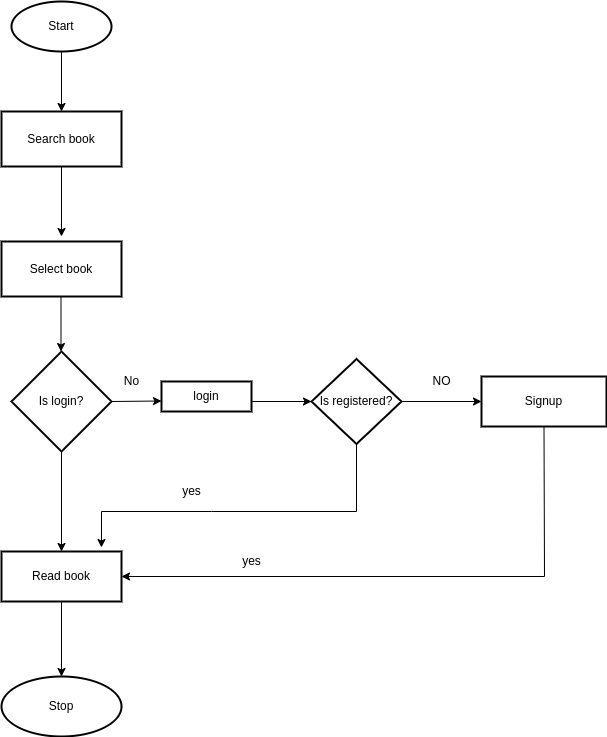

The diagram above was exported from draw.io. Its source (the exported page's mxGraphModel, read from the mxfile embedded in the PNG):
<mxGraphModel dx="1422" dy="805" grid="1" gridSize="10" guides="1" tooltips="1" connect="1" arrows="1" fold="1" page="1" pageScale="1" pageWidth="827" pageHeight="1169" math="0" shadow="0">
  <root>
    <mxCell id="WIyWlLk6GJQsqaUBKTNV-0" />
    <mxCell id="WIyWlLk6GJQsqaUBKTNV-1" parent="WIyWlLk6GJQsqaUBKTNV-0" />
    <mxCell id="uelzX7PltTr1HUICsHLZ-4" value="Start" style="strokeWidth=2;html=1;shape=mxgraph.flowchart.start_1;whiteSpace=wrap;" vertex="1" parent="WIyWlLk6GJQsqaUBKTNV-1">
      <mxGeometry x="330" y="90" width="100" height="50" as="geometry" />
    </mxCell>
    <mxCell id="uelzX7PltTr1HUICsHLZ-5" value="" style="endArrow=classic;html=1;rounded=0;" edge="1" parent="WIyWlLk6GJQsqaUBKTNV-1">
      <mxGeometry width="50" height="50" relative="1" as="geometry">
        <mxPoint x="380" y="140" as="sourcePoint" />
        <mxPoint x="380" y="200" as="targetPoint" />
      </mxGeometry>
    </mxCell>
    <mxCell id="uelzX7PltTr1HUICsHLZ-8" value="" style="edgeStyle=orthogonalEdgeStyle;rounded=0;orthogonalLoop=1;jettySize=auto;html=1;" edge="1" parent="WIyWlLk6GJQsqaUBKTNV-1">
      <mxGeometry relative="1" as="geometry">
        <mxPoint x="380" y="250" as="sourcePoint" />
        <mxPoint x="380" y="325" as="targetPoint" />
      </mxGeometry>
    </mxCell>
    <mxCell id="uelzX7PltTr1HUICsHLZ-10" value="" style="edgeStyle=orthogonalEdgeStyle;rounded=0;orthogonalLoop=1;jettySize=auto;html=1;" edge="1" parent="WIyWlLk6GJQsqaUBKTNV-1">
      <mxGeometry relative="1" as="geometry">
        <mxPoint x="379.5" y="377.5" as="sourcePoint" />
        <mxPoint x="379.5" y="440" as="targetPoint" />
      </mxGeometry>
    </mxCell>
    <mxCell id="uelzX7PltTr1HUICsHLZ-13" value="" style="edgeStyle=orthogonalEdgeStyle;rounded=0;orthogonalLoop=1;jettySize=auto;html=1;entryX=0.5;entryY=0;entryDx=0;entryDy=0;" edge="1" parent="WIyWlLk6GJQsqaUBKTNV-1" source="uelzX7PltTr1HUICsHLZ-11" target="uelzX7PltTr1HUICsHLZ-31">
      <mxGeometry relative="1" as="geometry">
        <mxPoint x="380" y="610" as="targetPoint" />
      </mxGeometry>
    </mxCell>
    <mxCell id="uelzX7PltTr1HUICsHLZ-11" value="Is login?" style="strokeWidth=2;html=1;shape=mxgraph.flowchart.decision;whiteSpace=wrap;" vertex="1" parent="WIyWlLk6GJQsqaUBKTNV-1">
      <mxGeometry x="330" y="440" width="100" height="100" as="geometry" />
    </mxCell>
    <mxCell id="uelzX7PltTr1HUICsHLZ-14" value="Search book" style="whiteSpace=wrap;html=1;strokeWidth=2;" vertex="1" parent="WIyWlLk6GJQsqaUBKTNV-1">
      <mxGeometry x="320" y="200" width="120" height="55" as="geometry" />
    </mxCell>
    <mxCell id="uelzX7PltTr1HUICsHLZ-19" value="Select book" style="whiteSpace=wrap;html=1;strokeWidth=2;" vertex="1" parent="WIyWlLk6GJQsqaUBKTNV-1">
      <mxGeometry x="320" y="330" width="120" height="55" as="geometry" />
    </mxCell>
    <mxCell id="uelzX7PltTr1HUICsHLZ-23" value="login" style="whiteSpace=wrap;html=1;strokeWidth=2;" vertex="1" parent="WIyWlLk6GJQsqaUBKTNV-1">
      <mxGeometry x="480" y="470" width="90" height="30" as="geometry" />
    </mxCell>
    <mxCell id="uelzX7PltTr1HUICsHLZ-25" value="" style="endArrow=classic;html=1;rounded=0;exitX=1;exitY=0.5;exitDx=0;exitDy=0;exitPerimeter=0;" edge="1" parent="WIyWlLk6GJQsqaUBKTNV-1" source="uelzX7PltTr1HUICsHLZ-11">
      <mxGeometry width="50" height="50" relative="1" as="geometry">
        <mxPoint x="440" y="489.5" as="sourcePoint" />
        <mxPoint x="480" y="489.5" as="targetPoint" />
      </mxGeometry>
    </mxCell>
    <mxCell id="uelzX7PltTr1HUICsHLZ-36" value="" style="edgeStyle=orthogonalEdgeStyle;rounded=0;orthogonalLoop=1;jettySize=auto;html=1;" edge="1" parent="WIyWlLk6GJQsqaUBKTNV-1" source="uelzX7PltTr1HUICsHLZ-28" target="uelzX7PltTr1HUICsHLZ-35">
      <mxGeometry relative="1" as="geometry" />
    </mxCell>
    <mxCell id="uelzX7PltTr1HUICsHLZ-28" value="Is registered?" style="strokeWidth=2;html=1;shape=mxgraph.flowchart.decision;whiteSpace=wrap;" vertex="1" parent="WIyWlLk6GJQsqaUBKTNV-1">
      <mxGeometry x="630" y="447.5" width="90" height="85" as="geometry" />
    </mxCell>
    <mxCell id="uelzX7PltTr1HUICsHLZ-29" value="" style="endArrow=classic;html=1;rounded=0;" edge="1" parent="WIyWlLk6GJQsqaUBKTNV-1">
      <mxGeometry width="50" height="50" relative="1" as="geometry">
        <mxPoint x="570" y="490" as="sourcePoint" />
        <mxPoint x="630" y="490" as="targetPoint" />
      </mxGeometry>
    </mxCell>
    <mxCell id="uelzX7PltTr1HUICsHLZ-39" value="" style="edgeStyle=orthogonalEdgeStyle;rounded=0;orthogonalLoop=1;jettySize=auto;html=1;" edge="1" parent="WIyWlLk6GJQsqaUBKTNV-1" source="uelzX7PltTr1HUICsHLZ-31" target="uelzX7PltTr1HUICsHLZ-38">
      <mxGeometry relative="1" as="geometry" />
    </mxCell>
    <mxCell id="uelzX7PltTr1HUICsHLZ-31" value="Read book" style="whiteSpace=wrap;html=1;strokeWidth=2;" vertex="1" parent="WIyWlLk6GJQsqaUBKTNV-1">
      <mxGeometry x="320" y="640" width="120" height="50" as="geometry" />
    </mxCell>
    <mxCell id="uelzX7PltTr1HUICsHLZ-34" value="" style="endArrow=classic;html=1;rounded=0;exitX=0.5;exitY=1;exitDx=0;exitDy=0;exitPerimeter=0;entryX=0.833;entryY=-0.08;entryDx=0;entryDy=0;entryPerimeter=0;" edge="1" parent="WIyWlLk6GJQsqaUBKTNV-1" source="uelzX7PltTr1HUICsHLZ-28" target="uelzX7PltTr1HUICsHLZ-31">
      <mxGeometry width="50" height="50" relative="1" as="geometry">
        <mxPoint x="660" y="600" as="sourcePoint" />
        <mxPoint x="430" y="600" as="targetPoint" />
        <Array as="points">
          <mxPoint x="675" y="600" />
          <mxPoint x="530" y="600" />
          <mxPoint x="420" y="600" />
        </Array>
      </mxGeometry>
    </mxCell>
    <mxCell id="uelzX7PltTr1HUICsHLZ-35" value="Signup" style="whiteSpace=wrap;html=1;strokeWidth=2;" vertex="1" parent="WIyWlLk6GJQsqaUBKTNV-1">
      <mxGeometry x="800" y="465" width="125" height="50" as="geometry" />
    </mxCell>
    <mxCell id="uelzX7PltTr1HUICsHLZ-37" value="" style="endArrow=classic;html=1;rounded=0;exitX=0.5;exitY=1;exitDx=0;exitDy=0;entryX=1;entryY=0.5;entryDx=0;entryDy=0;" edge="1" parent="WIyWlLk6GJQsqaUBKTNV-1" source="uelzX7PltTr1HUICsHLZ-35" target="uelzX7PltTr1HUICsHLZ-31">
      <mxGeometry width="50" height="50" relative="1" as="geometry">
        <mxPoint x="790" y="620" as="sourcePoint" />
        <mxPoint x="840" y="570" as="targetPoint" />
        <Array as="points">
          <mxPoint x="863" y="665" />
        </Array>
      </mxGeometry>
    </mxCell>
    <mxCell id="uelzX7PltTr1HUICsHLZ-38" value="Stop" style="ellipse;whiteSpace=wrap;html=1;strokeWidth=2;" vertex="1" parent="WIyWlLk6GJQsqaUBKTNV-1">
      <mxGeometry x="320" y="765" width="120" height="60" as="geometry" />
    </mxCell>
    <mxCell id="uelzX7PltTr1HUICsHLZ-40" value="No" style="text;html=1;align=center;verticalAlign=middle;resizable=0;points=[];autosize=1;strokeColor=none;fillColor=none;" vertex="1" parent="WIyWlLk6GJQsqaUBKTNV-1">
      <mxGeometry x="435" y="460" width="30" height="20" as="geometry" />
    </mxCell>
    <mxCell id="uelzX7PltTr1HUICsHLZ-41" value="NO" style="text;html=1;align=center;verticalAlign=middle;resizable=0;points=[];autosize=1;strokeColor=none;fillColor=none;" vertex="1" parent="WIyWlLk6GJQsqaUBKTNV-1">
      <mxGeometry x="745" y="460" width="30" height="20" as="geometry" />
    </mxCell>
    <mxCell id="uelzX7PltTr1HUICsHLZ-42" value="yes" style="text;html=1;align=center;verticalAlign=middle;resizable=0;points=[];autosize=1;strokeColor=none;fillColor=none;" vertex="1" parent="WIyWlLk6GJQsqaUBKTNV-1">
      <mxGeometry x="495" y="570" width="30" height="20" as="geometry" />
    </mxCell>
    <mxCell id="uelzX7PltTr1HUICsHLZ-43" value="yes" style="text;html=1;align=center;verticalAlign=middle;resizable=0;points=[];autosize=1;strokeColor=none;fillColor=none;" vertex="1" parent="WIyWlLk6GJQsqaUBKTNV-1">
      <mxGeometry x="555" y="640" width="30" height="20" as="geometry" />
    </mxCell>
  </root>
</mxGraphModel>